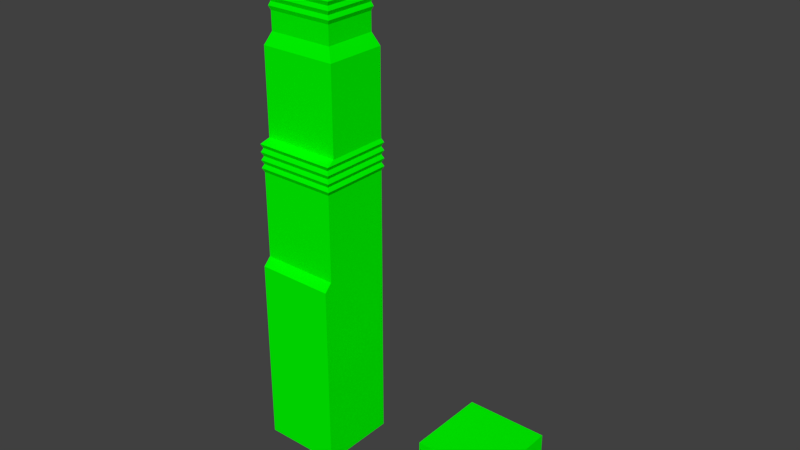 # Source: Scripting.blend  (saved by Blender 2.79.0; exported with 4.5.12 LTS)
import bpy
from mathutils import Matrix  # noqa: F401  (used for matrix-valued properties, if any)

bpy.ops.wm.read_factory_settings(use_empty=True)
scene = bpy.context.scene
scene.name = 'Scene'

# ---- collections
col_collection_1 = bpy.data.collections.new('Collection 1'); scene.collection.children.link(col_collection_1)

# ---- materials (node trees are filled in below, after node groups)
mat_materialname_304 = bpy.data.materials.new('MaterialName.304')
mat_materialname_304.alpha_threshold = 0.0
mat_materialname_304.use_transparent_shadow = False
mat_materialname_304.diffuse_color = (0.0, 1.0, 0.0, 1.0)
mat_materialname_304.roughness = 0.5
mat_building = bpy.data.materials.new('Building')
mat_building.alpha_threshold = 0.0
mat_building.use_transparent_shadow = False
mat_building.diffuse_color = (0.0, 1.0, 0.0, 1.0)
mat_building.roughness = 0.5

# ---- material node trees

# ---- world
world_world = bpy.data.worlds.new('World'); scene.world = world_world
world_world.color = (0.05088, 0.05088, 0.05088)
world_world.use_sun_shadow = False
world_world.sun_shadow_jitter_overblur = 0.0
world_world.cycles.sampling_method = 'MANUAL'

# ---- meshes
me_cube_19699 = bpy.data.meshes.new('Cube.19699')
me_cube_19699.from_pydata([(-0.5, -0.5, -0.5), (-0.5, -0.5, 0.5), (-0.5, 0.5, -0.5), (-0.5, 0.5, 0.5), (0.5, -0.5, -0.5), (0.5, -0.5, 0.5), (0.5, 0.5, -0.5), (0.5, 0.5, 0.5)], [], [(0, 1, 3, 2), (2, 3, 7, 6), (6, 7, 5, 4), (4, 5, 1, 0), (2, 6, 4, 0), (7, 3, 1, 5)])
me_cube_19699.materials.append(mat_materialname_304)
me_cube_19699.use_remesh_preserve_volume = False
me_cube_19699.use_remesh_preserve_attributes = False
me_cube_19699.use_mirror_vertex_groups = False
me_cube_19699.update()
me_cube_19698 = bpy.data.meshes.new('Cube.19698')
me_cube_19698.from_pydata([(-0.5, -0.5, -0.5), (-0.5, -0.5, 1.927), (-0.5, 0.5, -0.5), (-0.5, 0.5, 1.927), (0.5, -0.5, -0.5), (0.5, -0.5, 1.927), (0.5, 0.5, -0.5), (0.5, 0.5, 1.927), (-0.4, -0.5, 2.027), (-0.4, 0.5, 2.027), (0.5, 0.5, 2.027), (0.5, -0.5, 2.027), (-0.4, -0.5, 3.051), (-0.4, 0.5, 3.051), (0.5, 0.5, 3.051), (0.5, -0.5, 3.051), (-0.4, -0.5, 3.135), (-0.4, 0.5, 3.135), (0.5, 0.5, 3.135), (0.5, -0.5, 3.135), (-0.4225, -0.525, 3.185), (-0.4225, 0.525, 3.185), (0.5225, 0.525, 3.185), (0.5225, -0.525, 3.185), (-0.4, -0.5, 3.235), (-0.4, 0.5, 3.235), (0.5, 0.5, 3.235), (0.5, -0.5, 3.235), (-0.4225, -0.525, 3.285), (-0.4225, 0.525, 3.285), (0.5225, 0.525, 3.285), (0.5225, -0.525, 3.285), (-0.4, -0.5, 3.335), (-0.4, 0.5, 3.335), (0.5, 0.5, 3.335), (0.5, -0.5, 3.335), (-0.4225, -0.525, 3.385), (-0.4225, 0.525, 3.385), (0.5225, 0.525, 3.385), (0.5225, -0.525, 3.385), (-0.4, -0.5, 3.435), (-0.4, 0.5, 3.435), (0.5, 0.5, 3.435), (0.5, -0.5, 3.435), (-0.4225, -0.525, 3.485), (-0.4225, 0.525, 3.485), (0.5225, 0.525, 3.485), (0.5225, -0.525, 3.485), (-0.3, -0.5, 3.535), (-0.3, 0.5, 3.535), (0.5, 0.5, 3.535), (0.5, -0.5, 3.535), (-0.3, -0.5, 4.632), (-0.3, 0.5, 4.632), (0.5, 0.5, 4.632), (0.5, -0.5, 4.632), (-0.24, -0.425, 4.792), (-0.24, 0.425, 4.792), (0.44, 0.425, 4.792), (0.44, -0.425, 4.792), (-0.24, -0.425, 5.028), (-0.24, 0.425, 5.028), (0.44, 0.425, 5.028), (0.44, -0.425, 5.028), (-0.257, -0.4462, 5.078), (-0.257, 0.4462, 5.078), (0.457, 0.4462, 5.078), (0.457, -0.4462, 5.078), (-0.24, -0.425, 5.128), (-0.24, 0.425, 5.128), (0.44, 0.425, 5.128), (0.44, -0.425, 5.128), (-0.257, -0.4462, 5.178), (-0.257, 0.4462, 5.178), (0.457, 0.4462, 5.178), (0.457, -0.4462, 5.178), (-0.24, -0.425, 5.228), (-0.24, 0.425, 5.228), (0.44, 0.425, 5.228), (0.44, -0.425, 5.228), (-0.257, -0.4462, 5.278), (-0.257, 0.4462, 5.278), (0.457, 0.4462, 5.278), (0.457, -0.4462, 5.278), (-0.24, -0.425, 5.328), (-0.24, 0.425, 5.328), (0.44, 0.425, 5.328), (0.44, -0.425, 5.328), (-0.1717, -0.3396, 5.495), (-0.1717, 0.3396, 5.495), (0.3717, 0.3396, 5.495), (0.3717, -0.3396, 5.495), (-0.01667, -0.01667, 5.012), (-0.01667, -0.01667, 6.012), (-0.01667, 0.01667, 5.012), (-0.01667, 0.01667, 6.012), (0.01667, -0.01667, 5.012), (0.01667, -0.01667, 6.012), (0.01667, 0.01667, 5.012), (0.01667, 0.01667, 6.012), (0.07517, -0.04429, 5.175), (0.07517, -0.04429, 6.175), (0.07517, -0.01096, 5.175), (0.07517, -0.01096, 6.175), (0.1085, -0.04429, 5.175), (0.1085, -0.04429, 6.175), (0.1085, -0.01096, 5.175), (0.1085, -0.01096, 6.175), (0.07253, 0.09824, 5.006), (0.07253, 0.09824, 6.006), (0.07253, 0.1316, 5.006), (0.07253, 0.1316, 6.006), (0.1059, 0.09824, 5.006), (0.1059, 0.09824, 6.006), (0.1059, 0.1316, 5.006), (0.1059, 0.1316, 6.006), (0.1767, 0.136, 5.079), (0.1767, 0.136, 6.079), (0.1767, 0.1694, 5.079), (0.1767, 0.1694, 6.079), (0.2101, 0.136, 5.079), (0.2101, 0.136, 6.079), (0.2101, 0.1694, 5.079), (0.2101, 0.1694, 6.079), (0.06118, 0.2383, 4.897), (0.06118, 0.2383, 5.897), (0.06118, 0.2717, 4.897), (0.06118, 0.2717, 5.897), (0.09451, 0.2383, 4.897), (0.09451, 0.2383, 5.897), (0.09451, 0.2717, 4.897), (0.09451, 0.2717, 5.897)], [], [(0, 1, 3, 2), (2, 3, 7, 6), (6, 7, 5, 4), (4, 5, 1, 0), (2, 6, 4, 0), (3, 1, 8, 9), (8, 11, 15, 12), (1, 5, 11, 8), (7, 3, 9, 10), (5, 7, 10, 11), (15, 14, 18, 19), (10, 9, 13, 14), (11, 10, 14, 15), (9, 8, 12, 13), (16, 19, 23, 20), (13, 12, 16, 17), (12, 15, 19, 16), (14, 13, 17, 18), (22, 21, 25, 26), (18, 17, 21, 22), (19, 18, 22, 23), (17, 16, 20, 21), (27, 26, 30, 31), (23, 22, 26, 27), (21, 20, 24, 25), (20, 23, 27, 24), (28, 31, 35, 32), (25, 24, 28, 29), (24, 27, 31, 28), (26, 25, 29, 30), (35, 34, 38, 39), (30, 29, 33, 34), (31, 30, 34, 35), (29, 28, 32, 33), (39, 38, 42, 43), (33, 32, 36, 37), (32, 35, 39, 36), (34, 33, 37, 38), (40, 43, 47, 44), (37, 36, 40, 41), (36, 39, 43, 40), (38, 37, 41, 42), (47, 46, 50, 51), (42, 41, 45, 46), (43, 42, 46, 47), (41, 40, 44, 45), (49, 48, 52, 53), (45, 44, 48, 49), (44, 47, 51, 48), (46, 45, 49, 50), (52, 55, 59, 56), (48, 51, 55, 52), (50, 49, 53, 54), (51, 50, 54, 55), (59, 58, 62, 63), (54, 53, 57, 58), (55, 54, 58, 59), (53, 52, 56, 57), (60, 63, 67, 64), (57, 56, 60, 61), (56, 59, 63, 60), (58, 57, 61, 62), (66, 65, 69, 70), (62, 61, 65, 66), (63, 62, 66, 67), (61, 60, 64, 65), (71, 70, 74, 75), (67, 66, 70, 71), (65, 64, 68, 69), (64, 67, 71, 68), (72, 75, 79, 76), (69, 68, 72, 73), (68, 71, 75, 72), (70, 69, 73, 74), (79, 78, 82, 83), (74, 73, 77, 78), (75, 74, 78, 79), (73, 72, 76, 77), (83, 82, 86, 87), (77, 76, 80, 81), (76, 79, 83, 80), (78, 77, 81, 82), (84, 87, 91, 88), (81, 80, 84, 85), (80, 83, 87, 84), (82, 81, 85, 86), (90, 89, 88, 91), (86, 85, 89, 90), (87, 86, 90, 91), (85, 84, 88, 89), (92, 93, 95, 94), (94, 95, 99, 98), (98, 99, 97, 96), (96, 97, 93, 92), (94, 98, 96, 92), (99, 95, 93, 97), (100, 101, 103, 102), (102, 103, 107, 106), (106, 107, 105, 104), (104, 105, 101, 100), (102, 106, 104, 100), (107, 103, 101, 105), (108, 109, 111, 110), (110, 111, 115, 114), (114, 115, 113, 112), (112, 113, 109, 108), (110, 114, 112, 108), (115, 111, 109, 113), (116, 117, 119, 118), (118, 119, 123, 122), (122, 123, 121, 120), (120, 121, 117, 116), (118, 122, 120, 116), (123, 119, 117, 121), (124, 125, 127, 126), (126, 127, 131, 130), (130, 131, 129, 128), (128, 129, 125, 124), (126, 130, 128, 124), (131, 127, 125, 129)])
me_cube_19698.materials.append(mat_building)
me_cube_19698.use_remesh_preserve_volume = False
me_cube_19698.use_remesh_preserve_attributes = False
me_cube_19698.use_mirror_vertex_groups = False
me_cube_19698.update()

# ---- objects
ob_cube_001 = bpy.data.objects.new('Cube.001', me_cube_19699)
ob_cube = bpy.data.objects.new('Cube', me_cube_19698)

# ---- transforms, parenting, visibility, modifiers, constraints
ob_cube_001.location = (-0.15, -0.85, 0.0)
ob_cube_001.lineart.crease_threshold = 0.0
ob_cube.location = (-2.55, -0.85, 0.0)
ob_cube.rotation_euler = (0.0, 0.0, 1.571)
ob_cube.lineart.crease_threshold = 0.0

# ---- collection membership
col_collection_1.objects.link(ob_cube_001)
col_collection_1.objects.link(ob_cube)

# ---- scene / render settings (as saved in the file)
scene.frame_start = 1; scene.frame_end = 250; scene.frame_set(202)
scene.render.engine = 'BLENDER_EEVEE_NEXT'
scene.render.resolution_percentage = 50
scene.render.dither_intensity = 0.0
scene.cycles.use_denoising = False
scene.cycles.samples = 128
scene.cycles.sampling_pattern = 'TABULATED_SOBOL'
scene.cycles.use_adaptive_sampling = False
scene.cycles.use_light_tree = False
scene.cycles.blur_glossy = 0.0
scene.cycles.sample_clamp_indirect = 0.0
scene.view_settings.view_transform = 'Standard'
bpy.context.view_layer.update()

# ---- added for rendering (the .blend has no active camera and no usable light): camera, sun
cam_auto = bpy.data.cameras.new('AutoCamera')
cam_auto.lens = 50.0
cam_auto.sensor_width = 36.0
cam_auto.clip_end = 1000.0
ob_auto_camera = bpy.data.objects.new('AutoCamera', cam_auto)
scene.collection.objects.link(ob_auto_camera)
ob_auto_camera.location = (5.64337, -9.24579, 8.44236)
ob_auto_camera.rotation_euler = (1.09748, -7.21219e-08, 0.694738)
scene.camera = ob_auto_camera
light_auto_sun = bpy.data.lights.new('AutoSun', 'SUN')
light_auto_sun.energy = 3.0
light_auto_sun.angle = 0.0523599
ob_auto_sun = bpy.data.objects.new('AutoSun', light_auto_sun)
scene.collection.objects.link(ob_auto_sun)
ob_auto_sun.rotation_euler = (0.872665, 0.174533, 0.523599)
bpy.context.view_layer.update()
